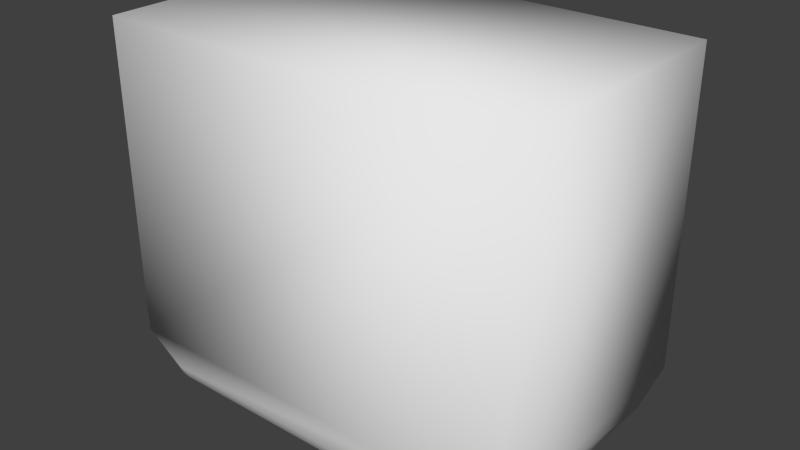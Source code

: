 # Source: toolcart_collider.blend  (saved by Blender 2.76.0; exported with 4.5.12 LTS)
import bpy
from mathutils import Matrix  # noqa: F401  (used for matrix-valued properties, if any)

bpy.ops.wm.read_factory_settings(use_empty=True)
scene = bpy.context.scene
scene.name = 'Scene'

# ---- collections
col_collection_1 = bpy.data.collections.new('Collection 1'); scene.collection.children.link(col_collection_1)

# ---- world
world_world = bpy.data.worlds.new('World'); scene.world = world_world
world_world.color = (0.05088, 0.05088, 0.05088)
world_world.use_sun_shadow = False
world_world.sun_shadow_jitter_overblur = 0.0
world_world.cycles.sampling_method = 'MANUAL'
world_world.cycles.sample_map_resolution = 256

# ---- meshes
me_cube = bpy.data.meshes.new('Cube')
me_cube.from_pydata([(0.6403, 0.4, -0.48), (0.6403, 0.4, 0.48), (0.6403, -0.4, -0.48), (0.6403, -0.4, 0.48), (-0.6397, 0.4, -0.48), (-0.6397, 0.4, 0.48), (-0.6397, -0.4, -0.48), (-0.6397, -0.4, 0.48), (0.541, -0.3546, -0.633), (0.541, -0.3473, -0.6405), (0.5622, -0.3546, -0.6293), (0.5647, -0.3473, -0.6363), (0.5807, -0.3546, -0.6186), (0.5855, -0.3473, -0.6243), (0.601, -0.3473, -0.6058), (0.5455, -0.3748, -0.5913), (0.5567, -0.3748, -0.5883), (0.541, 0.3533, -0.633), (0.541, 0.346, -0.6405), (0.5622, 0.3533, -0.6293), (0.5647, 0.346, -0.6363), (0.5807, 0.3533, -0.6186), (0.5855, 0.346, -0.6243), (0.601, 0.346, -0.6058), (0.5455, 0.3733, -0.5913), (0.5567, 0.3733, -0.5883), (-0.5964, -0.3473, -0.6058), (-0.5762, -0.3546, -0.6186), (-0.5809, -0.3473, -0.6243), (-0.5576, -0.3546, -0.6293), (-0.5601, -0.3473, -0.6363), (-0.5364, -0.3546, -0.633), (-0.5364, -0.3473, -0.6405), (-0.5409, -0.3748, -0.5913), (-0.5522, -0.3748, -0.5883), (-0.5964, 0.346, -0.6058), (-0.5762, 0.3533, -0.6186), (-0.5809, 0.346, -0.6243), (-0.5576, 0.3533, -0.6293), (-0.5601, 0.346, -0.6363), (-0.5364, 0.3533, -0.633), (-0.5364, 0.346, -0.6405), (-0.5409, 0.3733, -0.5913), (-0.5522, 0.3733, -0.5883)], [], [(25, 0, 21), (28, 30, 29), (32, 31, 29), (13, 12, 10), (6, 7, 5), (33, 34, 29), (6, 2, 3), (26, 28, 27), (23, 0, 2), (37, 28, 26), (2, 0, 1), (32, 9, 8), (16, 2, 15), (41, 40, 17), (21, 0, 23), (42, 40, 38), (17, 40, 42), (14, 2, 12), (32, 41, 18), (12, 2, 16), (13, 22, 23), (42, 43, 4), (36, 38, 39), (6, 4, 35), (5, 7, 3), (42, 4, 0), (32, 30, 39), (2, 6, 33), (20, 19, 21), (40, 41, 39), (6, 34, 33), (18, 17, 19), (43, 38, 36), (36, 37, 35), (11, 20, 22), (30, 28, 37), (15, 8, 10), (34, 6, 27), (24, 25, 19), (25, 24, 0), (8, 9, 11), (31, 8, 15), (9, 18, 20), (1, 0, 4), (19, 25, 21), (27, 28, 29), (30, 32, 29), (11, 13, 10), (4, 6, 5), (31, 33, 29), (7, 6, 3), (6, 26, 27), (14, 23, 2), (35, 37, 26), (3, 2, 1), (31, 32, 8), (18, 41, 17), (22, 21, 23), (43, 42, 38), (24, 17, 42), (13, 14, 12), (9, 32, 18), (10, 12, 16), (14, 13, 23), (37, 36, 39), (26, 6, 35), (1, 5, 3), (24, 42, 0), (41, 32, 39), (15, 2, 33), (22, 20, 21), (38, 40, 39), (20, 18, 19), (4, 43, 36), (4, 36, 35), (13, 11, 22), (39, 30, 37), (16, 15, 10), (29, 34, 27), (17, 24, 19), (10, 8, 11), (33, 31, 15), (11, 9, 20), (5, 1, 4)])
me_cube.polygons.foreach_set('use_smooth', [True] * 84)
_uv = me_cube.uv_layers.new(name='UVMap')
_uv.uv.foreach_set('vector', [0.7877, 0.8633, 0.5245, 0.008435, 0.8835, 0.8735, 0.969, 0.8677, 0.9478, 0.8555, 0.9453, 0.8626, 0.9238, 0.8513, 0.9238, 0.8589, 0.9453, 0.8626, 0.8787, 0.8677, 0.8835, 0.8735, 0.9024, 0.8626, 0.9989, 0.8391, 0.8818, 0.5573, 0.8818, 0.01279, 0.81, 0.86, 0.8224, 0.8633, 0.9453, 0.8626, 0.7549, 0.01186, 0.01057, 0.01186, 0.01057, 0.5701, 0.9847, 0.8864, 0.969, 0.8677, 0.9641, 0.8735, 0.5362, 0.7522, 0.5245, 0.008435, 0.9851, 0.008435, 0.5267, 0.7522, 0.0, 0.0, 0.9847, 0.8864, 0.01057, 0.01186, 0.01057, 0.01186, 0.01057, 0.5701, 0.9238, 0.8513, 0.9238, 0.8513, 0.9238, 0.8589, 0.7877, 0.8633, 0.0, 0.0, 0.8001, 0.86, 0.0, 0.0, 0.0, 0.0, 0.9238, 0.8589, 0.8835, 0.8735, 0.5245, 0.008435, 0.5362, 0.7522, 0.81, 0.86, 0.9238, 0.8589, 0.9453, 0.8626, 0.9238, 0.8589, 0.0, 0.0, 0.81, 0.86, 0.5362, 0.7109, 0.0, 0.0, 0.8835, 0.8735, 0.9238, 0.8513, 0.0, 0.0, 0.0, 0.0, 0.8835, 0.8735, 0.0, 0.0, 0.7877, 0.8633, 0.5267, 0.7109, 0.5267, 0.7522, 0.5362, 0.7522, 0.81, 0.86, 0.8224, 0.8633, 0.0, 0.0, 0.9641, 0.8735, 0.9453, 0.8626, 0.9478, 0.8555, 0.9989, 0.8391, 0.9989, 0.6952, 0.5362, 0.7522, 0.0, 0.0, 0.8818, 0.5573, 0.0, 0.0, 0.81, 0.86, 0.7549, 0.01186, 0.01057, 0.01186, 0.9238, 0.8513, 0.0, 0.0, 0.5206, 0.7522, 0.7687, 0.8391, 0.9989, 0.8391, 0.0, 0.0, 0.5206, 0.7522, 0.9024, 0.8626, 0.8835, 0.8735, 0.9238, 0.8589, 0.5184, 0.7522, 0.9478, 0.8555, 0.0, 0.0, 0.8224, 0.8633, 0.81, 0.86, 0.9238, 0.8513, 0.9238, 0.8589, 0.9024, 0.8626, 0.8224, 0.8633, 0.9453, 0.8626, 0.9641, 0.8735, 0.9641, 0.8735, 0.5267, 0.7522, 0.5362, 0.7522, 0.8998, 0.8555, 0.5206, 0.7522, 0.5267, 0.7522, 0.0, 0.0, 0.0, 0.0, 0.5267, 0.7522, 0.8001, 0.86, 0.0, 0.0, 0.0, 0.0, 0.8224, 0.8633, 0.0, 0.0, 0.9641, 0.8735, 0.8001, 0.86, 0.7877, 0.8633, 0.9024, 0.8626, 0.7877, 0.8633, 0.8001, 0.86, 0.01057, 0.01186, 0.9238, 0.8589, 0.9238, 0.8513, 0.8998, 0.8555, 0.9238, 0.8589, 0.0, 0.0, 0.0, 0.0, 0.9238, 0.8513, 0.5184, 0.7522, 0.5206, 0.7522, 0.0, 0.0, 0.01057, 0.01186, 0.7549, 0.01186, 0.9024, 0.8626, 0.7877, 0.8633, 0.8835, 0.8735, 0.9641, 0.8735, 0.969, 0.8677, 0.9453, 0.8626, 0.9478, 0.8555, 0.9238, 0.8513, 0.9453, 0.8626, 0.8998, 0.8555, 0.8787, 0.8677, 0.9024, 0.8626, 0.0, 0.0, 0.9989, 0.8391, 0.8818, 0.01279, 0.9238, 0.8589, 0.81, 0.86, 0.9453, 0.8626, 0.7549, 0.5701, 0.7549, 0.01186, 0.01057, 0.5701, 0.9989, 0.8391, 0.9847, 0.8864, 0.9641, 0.8735, 0.863, 0.8864, 0.5362, 0.7522, 0.9851, 0.008435, 0.5362, 0.7522, 0.5267, 0.7522, 0.9847, 0.8864, 0.0, 0.0, 0.01057, 0.01186, 0.01057, 0.5701, 0.0, 0.0, 0.9238, 0.8513, 0.9238, 0.8589, 0.9238, 0.8513, 0.0, 0.0, 0.9238, 0.8589, 0.8787, 0.8677, 0.8835, 0.8735, 0.5362, 0.7522, 0.8224, 0.8633, 0.81, 0.86, 0.9453, 0.8626, 0.0, 0.0, 0.9238, 0.8589, 0.81, 0.86, 0.5267, 0.7109, 0.5362, 0.7109, 0.8835, 0.8735, 0.0, 0.0, 0.9238, 0.8513, 0.0, 0.0, 0.0, 0.0, 0.8835, 0.8735, 0.7877, 0.8633, 0.0, 0.0, 0.5267, 0.7109, 0.5362, 0.7522, 0.969, 0.8677, 0.9641, 0.8735, 0.9478, 0.8555, 0.9847, 0.8864, 0.9989, 0.8391, 0.5362, 0.7522, 0.01057, 0.5701, 0.0, 0.0, 0.0, 0.0, 0.0, 0.0, 0.81, 0.86, 0.01057, 0.01186, 0.5184, 0.7522, 0.9238, 0.8513, 0.5206, 0.7522, 0.8001, 0.86, 0.7687, 0.8391, 0.0, 0.0, 0.5267, 0.7522, 0.5206, 0.7522, 0.8835, 0.8735, 0.9453, 0.8626, 0.9238, 0.8589, 0.9478, 0.8555, 0.8998, 0.8555, 0.9238, 0.8513, 0.9024, 0.8626, 0.0, 0.0, 0.8224, 0.8633, 0.9641, 0.8735, 0.0, 0.0, 0.9641, 0.8735, 0.5362, 0.7522, 0.5267, 0.7109, 0.8998, 0.8555, 0.5267, 0.7522, 0.5206, 0.7522, 0.0, 0.0, 0.5267, 0.7522, 0.7877, 0.8633, 0.8001, 0.86, 0.0, 0.0, 0.9453, 0.8626, 0.8224, 0.8633, 0.9641, 0.8735, 0.9238, 0.8589, 0.8001, 0.86, 0.9024, 0.8626, 0.9024, 0.8626, 0.9238, 0.8589, 0.8998, 0.8555, 0.0, 0.0, 0.9238, 0.8589, 0.0, 0.0, 0.0, 0.0, 0.9238, 0.8513, 0.5206, 0.7522, 0.7549, 0.5701, 0.0, 0.0, 0.7549, 0.01186])
me_cube.use_remesh_preserve_volume = False
me_cube.use_remesh_preserve_attributes = False
me_cube.use_mirror_vertex_groups = False
me_cube.update()

# ---- objects
ob_cube = bpy.data.objects.new('Cube', me_cube)

# ---- transforms, parenting, visibility, modifiers, constraints
ob_cube.location = (0.0, 0.0, 0.0)
ob_cube.lineart.crease_threshold = 0.0

# ---- collection membership
col_collection_1.objects.link(ob_cube)

# ---- scene / render settings (as saved in the file)
scene.frame_start = 1; scene.frame_end = 2; scene.frame_set(1)
scene.render.engine = 'BLENDER_EEVEE_NEXT'
scene.render.resolution_percentage = 50
scene.render.dither_intensity = 0.0
scene.cycles.use_denoising = False
scene.cycles.samples = 10
scene.cycles.sampling_pattern = 'TABULATED_SOBOL'
scene.cycles.light_sampling_threshold = 0.0
scene.cycles.use_adaptive_sampling = False
scene.cycles.use_light_tree = False
scene.cycles.blur_glossy = 0.0
scene.cycles.pixel_filter_type = 'GAUSSIAN'
scene.cycles.sample_clamp_indirect = 0.0
scene.view_settings.view_transform = 'Standard'
bpy.context.view_layer.update()

# ---- added for rendering (the .blend has no active camera and no usable light): camera, sun
cam_auto = bpy.data.cameras.new('AutoCamera')
cam_auto.lens = 50.0
cam_auto.sensor_width = 36.0
cam_auto.clip_end = 1000.0
ob_auto_camera = bpy.data.objects.new('AutoCamera', cam_auto)
scene.collection.objects.link(ob_auto_camera)
ob_auto_camera.location = (1.73956, -2.08718, 1.3112)
ob_auto_camera.rotation_euler = (1.09748, -7.21219e-08, 0.694738)
scene.camera = ob_auto_camera
light_auto_sun = bpy.data.lights.new('AutoSun', 'SUN')
light_auto_sun.energy = 3.0
light_auto_sun.angle = 0.0523599
ob_auto_sun = bpy.data.objects.new('AutoSun', light_auto_sun)
scene.collection.objects.link(ob_auto_sun)
ob_auto_sun.rotation_euler = (0.872665, 0.174533, 0.523599)
bpy.context.view_layer.update()
